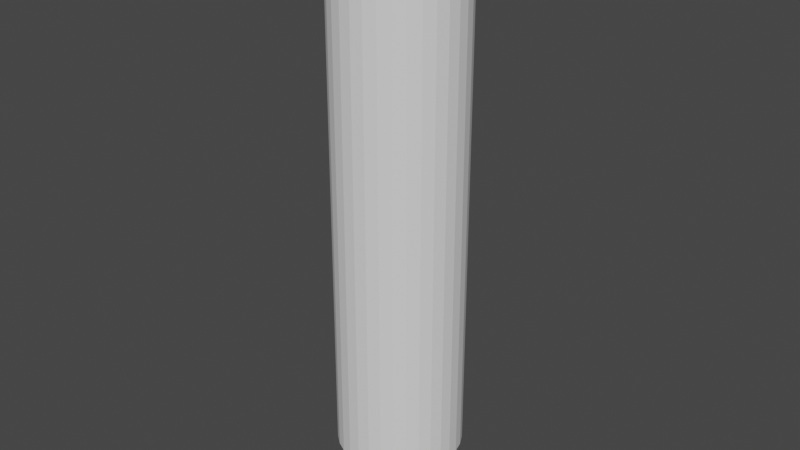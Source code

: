 # Source: candle.blend  (saved by Blender 3.1.7; exported with 4.5.12 LTS)
import bpy
from mathutils import Matrix  # noqa: F401  (used for matrix-valued properties, if any)

bpy.ops.wm.read_factory_settings(use_empty=True)
scene = bpy.context.scene
scene.name = 'Scene'

# ---- collections
col_collection = bpy.data.collections.new('Collection'); scene.collection.children.link(col_collection)

# ---- world
world_world = bpy.data.worlds.new('World'); scene.world = world_world
world_world.use_nodes = True; world_world.node_tree.nodes.clear()
_N = world_world.node_tree.nodes; _L = world_world.node_tree.links
n0 = _N.new('ShaderNodeOutputWorld'); n0.name = 'World Output'; n0.location = (300, 300)
n1 = _N.new('ShaderNodeBackground'); n1.name = 'Background'; n1.location = (10, 300)
n1.inputs[0].default_value = (0.05088, 0.05088, 0.05088, 1.0)
_L.new(n1.outputs[0], n0.inputs[0])
n0.is_active_output = True
world_world.color = (0.05088, 0.05088, 0.05088)
world_world.use_sun_shadow = False
world_world.sun_shadow_jitter_overblur = 0.0

# ---- meshes
me_cylinder = bpy.data.meshes.new('Cylinder')
me_cylinder.from_pydata([(0.0, 0.02, -0.075), (-2.058e-09, 0.001977, 0.06676), (0.003902, 0.01962, -0.075), (0.0003857, 0.001939, 0.06676), (0.007654, 0.01848, -0.075), (0.0007566, 0.001827, 0.06676), (0.01111, 0.01663, -0.075), (0.001098, 0.001644, 0.06676), (0.01414, 0.01414, -0.075), (0.001398, 0.001398, 0.06676), (0.01663, 0.01111, -0.075), (0.001644, 0.001098, 0.06676), (0.01848, 0.007654, -0.075), (0.001827, 0.0007566, 0.06676), (0.01962, 0.003902, -0.075), (0.001939, 0.0003857, 0.06676), (0.02, -8.742e-10, -0.075), (0.001977, 2.977e-10, 0.06676), (0.01962, -0.003902, -0.075), (0.001939, -0.0003857, 0.06676), (0.01848, -0.007654, -0.075), (0.001827, -0.0007566, 0.06676), (0.01663, -0.01111, -0.075), (0.001644, -0.001098, 0.06676), (0.01414, -0.01414, -0.075), (0.001398, -0.001398, 0.06676), (0.01111, -0.01663, -0.075), (0.001098, -0.001644, 0.06676), (0.007654, -0.01848, -0.075), (0.0007566, -0.001827, 0.06676), (0.003902, -0.01962, -0.075), (0.0003857, -0.001939, 0.06676), (-1.748e-09, -0.02, -0.075), (1.226e-09, -0.001977, 0.06676), (-0.003902, -0.01962, -0.075), (-0.0003857, -0.001939, 0.06676), (-0.007654, -0.01848, -0.075), (-0.0007566, -0.001827, 0.06676), (-0.01111, -0.01663, -0.075), (-0.001098, -0.001644, 0.06676), (-0.01414, -0.01414, -0.075), (-0.001398, -0.001398, 0.06676), (-0.01663, -0.01111, -0.075), (-0.001644, -0.001098, 0.06676), (-0.01848, -0.007654, -0.075), (-0.001827, -0.0007566, 0.06676), (-0.01962, -0.003902, -0.075), (-0.001939, -0.0003857, 0.06676), (-0.02, 2.385e-10, -0.075), (-0.001977, 2.166e-10, 0.06676), (-0.01962, 0.003902, -0.075), (-0.001939, 0.0003857, 0.06676), (-0.01848, 0.007654, -0.075), (-0.001827, 0.0007566, 0.06676), (-0.01663, 0.01111, -0.075), (-0.001644, 0.001098, 0.06676), (-0.01414, 0.01414, -0.075), (-0.001398, 0.001398, 0.06676), (-0.01111, 0.01663, -0.075), (-0.001098, 0.001644, 0.06676), (-0.007654, 0.01848, -0.075), (-0.0007566, 0.001827, 0.06676), (-0.003902, 0.01962, -0.075), (-0.0003857, 0.001939, 0.06676), (0.003902, 0.01962, 0.07524), (0.0, 0.02, 0.07524), (0.007654, 0.01848, 0.07456), (0.01111, 0.01663, 0.075), (0.01414, 0.01414, 0.07497), (0.01663, 0.01111, 0.07497), (0.01848, 0.007654, 0.075), (0.01962, 0.003902, 0.07405), (0.02, -8.742e-10, 0.07405), (0.01962, -0.003902, 0.07402), (0.01848, -0.007654, 0.07341), (0.01663, -0.01111, 0.07296), (0.01414, -0.01414, 0.07353), (0.01111, -0.01663, 0.0743), (0.007654, -0.01848, 0.07509), (0.003902, -0.01962, 0.07509), (-1.748e-09, -0.02, 0.07509), (-0.003902, -0.01962, 0.075), (-0.007654, -0.01848, 0.07448), (-0.01111, -0.01663, 0.07431), (-0.01414, -0.01414, 0.07346), (-0.01663, -0.01111, 0.07346), (-0.01848, -0.007654, 0.07346), (-0.01962, -0.003902, 0.07425), (-0.02, 2.385e-10, 0.075), (-0.01962, 0.003902, 0.075), (-0.01848, 0.007654, 0.07355), (-0.01663, 0.01111, 0.07264), (-0.01414, 0.01414, 0.07266), (-0.01111, 0.01663, 0.07345), (-0.007654, 0.01848, 0.07345), (-0.003902, 0.01962, 0.07456), (0.003315, 0.01666, 0.07244), (-6.309e-10, 0.01699, 0.07244), (0.006502, 0.0157, 0.07244), (0.009439, 0.01413, 0.07244), (0.01201, 0.01201, 0.07244), (0.01413, 0.009439, 0.07244), (0.0157, 0.006502, 0.07244), (0.01666, 0.003315, 0.07244), (0.01699, -7.841e-10, 0.07244), (0.01666, -0.003315, 0.07244), (0.0157, -0.006502, 0.07244), (0.01413, -0.009439, 0.07244), (0.01201, -0.01201, 0.07244), (0.009439, -0.01413, 0.07244), (0.006502, -0.0157, 0.07244), (0.003315, -0.01666, 0.07244), (-1.557e-09, -0.01699, 0.07244), (-0.003315, -0.01666, 0.07244), (-0.006502, -0.0157, 0.07244), (-0.009439, -0.01413, 0.07244), (-0.01201, -0.01201, 0.07244), (-0.01413, -0.009439, 0.07244), (-0.0157, -0.006502, 0.07244), (-0.01666, -0.003315, 0.07244), (-0.01699, 2.385e-10, 0.07244), (-0.01666, 0.003315, 0.07244), (-0.0157, 0.006502, 0.07244), (-0.01413, 0.009439, 0.07244), (-0.01201, 0.01201, 0.07244), (-0.009439, 0.01413, 0.07244), (-0.006502, 0.0157, 0.07244), (-0.003315, 0.01666, 0.07244), (0.002815, 0.01415, 0.0708), (-1.255e-09, 0.01443, 0.0708), (0.005521, 0.01333, 0.0708), (0.008015, 0.012, 0.0708), (0.0102, 0.0102, 0.0708), (0.012, 0.008015, 0.0708), (0.01333, 0.005521, 0.0708), (0.01415, 0.002815, 0.0708), (0.01443, -7.361e-10, 0.0708), (0.01415, -0.002815, 0.0708), (0.01333, -0.005521, 0.0708), (0.012, -0.008015, 0.0708), (0.0102, -0.0102, 0.0708), (0.008015, -0.012, 0.0708), (0.005521, -0.01333, 0.0708), (0.002815, -0.01415, 0.0708), (-1.365e-09, -0.01443, 0.0708), (-0.002815, -0.01415, 0.0708), (-0.005521, -0.01333, 0.0708), (-0.008015, -0.012, 0.0708), (-0.0102, -0.0102, 0.0708), (-0.012, -0.008015, 0.0708), (-0.01333, -0.005521, 0.0708), (-0.01415, -0.002815, 0.0708), (-0.01443, 2.385e-10, 0.0708), (-0.01415, 0.002815, 0.0708), (-0.01333, 0.005521, 0.0708), (-0.012, 0.008015, 0.0708), (-0.0102, 0.0102, 0.0708), (-0.008015, 0.012, 0.0708), (-0.005521, 0.01333, 0.0708), (-0.002815, 0.01415, 0.0708), (0.00231, 0.01161, 0.06965), (-1.516e-09, 0.01184, 0.06965), (0.004532, 0.01094, 0.06965), (0.006579, 0.009847, 0.06965), (0.008374, 0.008374, 0.06965), (0.009847, 0.006579, 0.06965), (0.01094, 0.004532, 0.06965), (0.01161, 0.00231, 0.06965), (0.01184, -6.974e-10, 0.06965), (0.01161, -0.00231, 0.06965), (0.01094, -0.004532, 0.06965), (0.009847, -0.006579, 0.06965), (0.008374, -0.008374, 0.06965), (0.006579, -0.009847, 0.06965), (0.004532, -0.01094, 0.06965), (0.00231, -0.01161, 0.06965), (-1.152e-09, -0.01184, 0.06965), (-0.00231, -0.01161, 0.06965), (-0.004532, -0.01094, 0.06965), (-0.006579, -0.009847, 0.06965), (-0.008374, -0.008374, 0.06965), (-0.009847, -0.006579, 0.06965), (-0.01094, -0.004532, 0.06965), (-0.01161, -0.00231, 0.06965), (-0.01184, 2.385e-10, 0.06965), (-0.01161, 0.00231, 0.06965), (-0.01094, 0.004532, 0.06965), (-0.009847, 0.006579, 0.06965), (-0.008374, 0.008374, 0.06965), (-0.006579, 0.009847, 0.06965), (-0.004532, 0.01094, 0.06965), (-0.00231, 0.01161, 0.06965), (0.001696, 0.008524, 0.06868), (-1.823e-09, 0.008691, 0.06868), (0.003326, 0.008029, 0.06868), (0.004828, 0.007226, 0.06868), (0.006145, 0.006145, 0.06868), (0.007226, 0.004828, 0.06868), (0.008029, 0.003326, 0.06868), (0.008524, 0.001696, 0.06868), (0.008691, -6.856e-10, 0.06868), (0.008524, -0.001696, 0.06868), (0.008029, -0.003326, 0.06868), (0.007226, -0.004828, 0.06868), (0.006145, -0.006145, 0.06868), (0.004828, -0.007226, 0.06868), (0.003326, -0.008029, 0.06868), (0.001696, -0.008524, 0.06868), (-2.202e-10, -0.008691, 0.06868), (-0.001696, -0.008524, 0.06868), (-0.003326, -0.008029, 0.06868), (-0.004828, -0.007226, 0.06868), (-0.006145, -0.006145, 0.06868), (-0.007226, -0.004828, 0.06868), (-0.008029, -0.003326, 0.06868), (-0.008524, -0.001696, 0.06868), (-0.008691, 2.385e-10, 0.06868), (-0.008524, 0.001696, 0.06868), (-0.008029, 0.003326, 0.06868), (-0.007226, 0.004828, 0.06868), (-0.006145, 0.006145, 0.06868), (-0.004828, 0.007226, 0.06868), (-0.003326, 0.008029, 0.06868), (-0.001696, 0.008524, 0.06868), (0.001104, 0.005549, 0.06795), (-2.22e-09, 0.005658, 0.06795), (0.002165, 0.005227, 0.06795), (0.003143, 0.004704, 0.06795), (0.004001, 0.004001, 0.06795), (0.004704, 0.003143, 0.06795), (0.005227, 0.002165, 0.06795), (0.005549, 0.001104, 0.06795), (0.005658, -7.537e-10, 0.06795), (0.005549, -0.001104, 0.06795), (0.005227, -0.002165, 0.06795), (0.004704, -0.003143, 0.06795), (0.004001, -0.004001, 0.06795), (0.003143, -0.004704, 0.06795), (0.002165, -0.005227, 0.06795), (0.001104, -0.005549, 0.06795), (7.902e-10, -0.005658, 0.06795), (-0.001104, -0.005549, 0.06795), (-0.002165, -0.005227, 0.06795), (-0.003143, -0.004704, 0.06795), (-0.004001, -0.004001, 0.06795), (-0.004704, -0.003143, 0.06795), (-0.005227, -0.002165, 0.06795), (-0.005549, -0.001104, 0.06795), (-0.005658, 2.612e-10, 0.06795), (-0.005549, 0.001104, 0.06795), (-0.005227, 0.002165, 0.06795), (-0.004704, 0.003143, 0.06795), (-0.004001, 0.004001, 0.06795), (-0.003143, 0.004704, 0.06795), (-0.002165, 0.005227, 0.06795), (-0.001104, 0.005549, 0.06795), (0.0003857, 0.00203, 0.06835), (-2.572e-09, 0.002068, 0.06835), (0.0007566, 0.001917, 0.06835), (0.001098, 0.001735, 0.06835), (0.001398, 0.001489, 0.06835), (0.001644, 0.001189, 0.06835), (0.001827, 0.0008473, 0.06835), (0.001939, 0.0004764, 0.06835), (0.001977, 9.066e-05, 0.06835), (0.001939, -0.000295, 0.06835), (0.001827, -0.0006659, 0.06835), (0.001644, -0.001008, 0.06835), (0.001398, -0.001307, 0.06835), (0.001098, -0.001553, 0.06835), (0.0007566, -0.001736, 0.06835), (0.0003857, -0.001848, 0.06835), (7.122e-10, -0.001886, 0.06835), (-0.0003857, -0.001848, 0.06835), (-0.0007566, -0.001736, 0.06835), (-0.001098, -0.001553, 0.06835), (-0.001398, -0.001307, 0.06835), (-0.001644, -0.001008, 0.06835), (-0.001827, -0.0006659, 0.06835), (-0.001939, -0.000295, 0.06835), (-0.001977, 9.066e-05, 0.06835), (-0.001939, 0.0004764, 0.06835), (-0.001827, 0.0008473, 0.06835), (-0.001644, 0.001189, 0.06835), (-0.001398, 0.001489, 0.06835), (-0.001098, 0.001735, 0.06835), (-0.0007566, 0.001917, 0.06835), (-0.0003857, 0.00203, 0.06835), (0.0003857, 0.001866, 0.07042), (-3.815e-09, 0.001904, 0.07042), (0.0007566, 0.001753, 0.07042), (0.001098, 0.001571, 0.07042), (0.001398, 0.001325, 0.07042), (0.001644, 0.001025, 0.07042), (0.001827, 0.0006834, 0.07042), (0.001939, 0.0003126, 0.07042), (0.001977, -7.315e-05, 0.07042), (0.001939, -0.0004589, 0.07042), (0.001827, -0.0008297, 0.07042), (0.001644, -0.001172, 0.07042), (0.001398, -0.001471, 0.07042), (0.001098, -0.001717, 0.07042), (0.0007566, -0.0019, 0.07042), (0.0003857, -0.002012, 0.07042), (-5.306e-10, -0.00205, 0.07042), (-0.0003857, -0.002012, 0.07042), (-0.0007566, -0.0019, 0.07042), (-0.001098, -0.001717, 0.07042), (-0.001398, -0.001471, 0.07042), (-0.001644, -0.001172, 0.07042), (-0.001827, -0.0008297, 0.07042), (-0.001939, -0.0004589, 0.07042), (-0.001977, -7.315e-05, 0.07042), (-0.001939, 0.0003126, 0.07042), (-0.001827, 0.0006834, 0.07042), (-0.001644, 0.001025, 0.07042), (-0.001398, 0.001325, 0.07042), (-0.001098, 0.001571, 0.07042), (-0.0007566, 0.001753, 0.07042), (-0.0003857, 0.001866, 0.07042), (0.0003857, 0.001997, 0.07252), (-5.393e-09, 0.002035, 0.07252), (0.0007566, 0.001884, 0.07252), (0.001098, 0.001702, 0.07252), (0.001398, 0.001456, 0.07252), (0.001644, 0.001156, 0.07252), (0.001827, 0.0008143, 0.07252), (0.001939, 0.0004434, 0.07252), (0.001977, 5.772e-05, 0.07252), (0.001939, -0.000328, 0.07252), (0.001827, -0.0006989, 0.07252), (0.001644, -0.001041, 0.07252), (0.001398, -0.00134, 0.07252), (0.001098, -0.001586, 0.07252), (0.0007566, -0.001769, 0.07252), (0.0003857, -0.001881, 0.07252), (-2.108e-09, -0.001919, 0.07252), (-0.0003857, -0.001881, 0.07252), (-0.0007566, -0.001769, 0.07252), (-0.001098, -0.001586, 0.07252), (-0.001398, -0.00134, 0.07252), (-0.001644, -0.001041, 0.07252), (-0.001827, -0.0006989, 0.07252), (-0.001939, -0.000328, 0.07252), (-0.001977, 5.772e-05, 0.07252), (-0.001939, 0.0004434, 0.07252), (-0.001827, 0.0008143, 0.07252), (-0.001644, 0.001156, 0.07252), (-0.001398, 0.001456, 0.07252), (-0.001098, 0.001702, 0.07252), (-0.0007566, 0.001884, 0.07252), (-0.0003857, 0.001997, 0.07252), (0.0005869, 0.001771, 0.07481), (0.0002012, 0.001809, 0.07481), (0.0009577, 0.001658, 0.07481), (0.0013, 0.001476, 0.07481), (0.001599, 0.00123, 0.07481), (0.001845, 0.0009301, 0.07481), (0.002028, 0.0005883, 0.07481), (0.00214, 0.0002174, 0.07481), (0.002178, -0.0001683, 0.07481), (0.00214, -0.000554, 0.07481), (0.002028, -0.0009249, 0.07481), (0.001845, -0.001267, 0.07481), (0.001599, -0.001566, 0.07481), (0.0013, -0.001812, 0.07481), (0.0009577, -0.001995, 0.07481), (0.0005869, -0.002107, 0.07481), (0.0002012, -0.002145, 0.07481), (-0.0001846, -0.002107, 0.07481), (-0.0005554, -0.001995, 0.07481), (-0.0008973, -0.001812, 0.07481), (-0.001197, -0.001566, 0.07481), (-0.001443, -0.001267, 0.07481), (-0.001625, -0.0009249, 0.07481), (-0.001738, -0.000554, 0.07481), (-0.001776, -0.0001683, 0.07481), (-0.001738, 0.0002174, 0.07481), (-0.001625, 0.0005883, 0.07481), (-0.001443, 0.0009301, 0.07481), (-0.001197, 0.00123, 0.07481), (-0.0008972, 0.001476, 0.07481), (-0.0005554, 0.001658, 0.07481), (-0.0001846, 0.001771, 0.07481), (0.0, 0.02, -0.04519), (0.0, 0.02, -0.01514), (0.0, 0.02, 0.01491), (0.0, 0.02, 0.04496), (0.003902, 0.01962, 0.04496), (0.003902, 0.01962, 0.01491), (0.003902, 0.01962, -0.01514), (0.003902, 0.01962, -0.04519), (0.007654, 0.01848, 0.04455), (0.007654, 0.01848, 0.01463), (0.007654, 0.01848, -0.01528), (0.007654, 0.01848, -0.04519), (0.01111, 0.01663, 0.04481), (0.01111, 0.01663, 0.01481), (0.01111, 0.01663, -0.01519), (0.01111, 0.01663, -0.04519), (0.01414, 0.01414, 0.04479), (0.01414, 0.01414, 0.0148), (0.01414, 0.01414, -0.0152), (0.01414, 0.01414, -0.04519), (0.01663, 0.01111, 0.04479), (0.01663, 0.01111, 0.0148), (0.01663, 0.01111, -0.0152), (0.01663, 0.01111, -0.04519), (0.01848, 0.007654, 0.04481), (0.01848, 0.007654, 0.01481), (0.01848, 0.007654, -0.01519), (0.01848, 0.007654, -0.04519), (0.01962, 0.003902, 0.04424), (0.01962, 0.003902, 0.01443), (0.01962, 0.003902, -0.01538), (0.01962, 0.003902, -0.04519), (0.02, -8.742e-10, 0.04424), (0.02, -8.742e-10, 0.01443), (0.02, -8.742e-10, -0.01538), (0.02, -8.742e-10, -0.04519), (0.01962, -0.003902, 0.04422), (0.01962, -0.003902, 0.01442), (0.01962, -0.003902, -0.01539), (0.01962, -0.003902, -0.04519), (0.01848, -0.007654, 0.04385), (0.01848, -0.007654, 0.01417), (0.01848, -0.007654, -0.01551), (0.01848, -0.007654, -0.04519), (0.01663, -0.01111, 0.04359), (0.01663, -0.01111, 0.014), (0.01663, -0.01111, -0.0156), (0.01663, -0.01111, -0.04519), (0.01414, -0.01414, 0.04393), (0.01414, -0.01414, 0.01422), (0.01414, -0.01414, -0.01548), (0.01414, -0.01414, -0.04519), (0.01111, -0.01663, 0.04439), (0.01111, -0.01663, 0.01453), (0.01111, -0.01663, -0.01533), (0.01111, -0.01663, -0.04519), (0.007654, -0.01848, 0.04487), (0.007654, -0.01848, 0.01485), (0.007654, -0.01848, -0.01517), (0.007654, -0.01848, -0.04519), (0.003902, -0.01962, 0.04487), (0.003902, -0.01962, 0.01485), (0.003902, -0.01962, -0.01517), (0.003902, -0.01962, -0.04519), (-1.748e-09, -0.02, 0.04487), (-1.748e-09, -0.02, 0.01485), (-1.748e-09, -0.02, -0.01517), (-1.748e-09, -0.02, -0.04519), (-0.003902, -0.01962, 0.04481), (-0.003902, -0.01962, 0.01481), (-0.003902, -0.01962, -0.01519), (-0.003902, -0.01962, -0.04519), (-0.007654, -0.01848, 0.0445), (-0.007654, -0.01848, 0.0146), (-0.007654, -0.01848, -0.01529), (-0.007654, -0.01848, -0.04519), (-0.01111, -0.01663, 0.0444), (-0.01111, -0.01663, 0.01454), (-0.01111, -0.01663, -0.01533), (-0.01111, -0.01663, -0.04519), (-0.01414, -0.01414, 0.04389), (-0.01414, -0.01414, 0.01419), (-0.01414, -0.01414, -0.0155), (-0.01414, -0.01414, -0.04519), (-0.01663, -0.01111, 0.04389), (-0.01663, -0.01111, 0.01419), (-0.01663, -0.01111, -0.0155), (-0.01663, -0.01111, -0.04519), (-0.01848, -0.007654, 0.04389), (-0.01848, -0.007654, 0.01419), (-0.01848, -0.007654, -0.0155), (-0.01848, -0.007654, -0.04519), (-0.01962, -0.003902, 0.04436), (-0.01962, -0.003902, 0.01451), (-0.01962, -0.003902, -0.01534), (-0.01962, -0.003902, -0.04519), (-0.02, 2.385e-10, 0.04481), (-0.02, 2.385e-10, 0.01481), (-0.02, 2.385e-10, -0.01519), (-0.02, 2.385e-10, -0.04519), (-0.01962, 0.003902, 0.04481), (-0.01962, 0.003902, 0.01481), (-0.01962, 0.003902, -0.01519), (-0.01962, 0.003902, -0.04519), (-0.01848, 0.007654, 0.04394), (-0.01848, 0.007654, 0.01423), (-0.01848, 0.007654, -0.01548), (-0.01848, 0.007654, -0.04519), (-0.01663, 0.01111, 0.0434), (-0.01663, 0.01111, 0.01387), (-0.01663, 0.01111, -0.01566), (-0.01663, 0.01111, -0.04519), (-0.01414, 0.01414, 0.04341), (-0.01414, 0.01414, 0.01388), (-0.01414, 0.01414, -0.01566), (-0.01414, 0.01414, -0.04519), (-0.01111, 0.01663, 0.04388), (-0.01111, 0.01663, 0.01419), (-0.01111, 0.01663, -0.0155), (-0.01111, 0.01663, -0.04519), (-0.007654, 0.01848, 0.04388), (-0.007654, 0.01848, 0.01419), (-0.007654, 0.01848, -0.0155), (-0.007654, 0.01848, -0.04519), (-0.003902, 0.01962, 0.04455), (-0.003902, 0.01962, 0.01463), (-0.003902, 0.01962, -0.01528), (-0.003902, 0.01962, -0.04519)], [], [(387, 65, 64, 388), (388, 64, 66, 392), (392, 66, 67, 396), (396, 67, 68, 400), (400, 68, 69, 404), (404, 69, 70, 408), (408, 70, 71, 412), (412, 71, 72, 416), (416, 72, 73, 420), (420, 73, 74, 424), (424, 74, 75, 428), (428, 75, 76, 432), (432, 76, 77, 436), (436, 77, 78, 440), (440, 78, 79, 444), (444, 79, 80, 448), (448, 80, 81, 452), (452, 81, 82, 456), (456, 82, 83, 460), (460, 83, 84, 464), (464, 84, 85, 468), (468, 85, 86, 472), (472, 86, 87, 476), (476, 87, 88, 480), (480, 88, 89, 484), (484, 89, 90, 488), (488, 90, 91, 492), (492, 91, 92, 496), (496, 92, 93, 500), (500, 93, 94, 504), (5, 3, 256, 258), (504, 94, 95, 508), (508, 95, 65, 387), (0, 2, 4, 6, 8, 10, 12, 14, 16, 18, 20, 22, 24, 26, 28, 30, 32, 34, 36, 38, 40, 42, 44, 46, 48, 50, 52, 54, 56, 58, 60, 62), (97, 96, 64, 65), (96, 98, 66, 64), (98, 99, 67, 66), (99, 100, 68, 67), (100, 101, 69, 68), (101, 102, 70, 69), (102, 103, 71, 70), (103, 104, 72, 71), (104, 105, 73, 72), (105, 106, 74, 73), (106, 107, 75, 74), (107, 108, 76, 75), (108, 109, 77, 76), (109, 110, 78, 77), (110, 111, 79, 78), (111, 112, 80, 79), (112, 113, 81, 80), (113, 114, 82, 81), (114, 115, 83, 82), (115, 116, 84, 83), (116, 117, 85, 84), (117, 118, 86, 85), (118, 119, 87, 86), (119, 120, 88, 87), (120, 121, 89, 88), (121, 122, 90, 89), (122, 123, 91, 90), (123, 124, 92, 91), (124, 125, 93, 92), (125, 126, 94, 93), (126, 127, 95, 94), (127, 97, 65, 95), (129, 128, 96, 97), (128, 130, 98, 96), (130, 131, 99, 98), (131, 132, 100, 99), (132, 133, 101, 100), (133, 134, 102, 101), (134, 135, 103, 102), (135, 136, 104, 103), (136, 137, 105, 104), (137, 138, 106, 105), (138, 139, 107, 106), (139, 140, 108, 107), (140, 141, 109, 108), (141, 142, 110, 109), (142, 143, 111, 110), (143, 144, 112, 111), (144, 145, 113, 112), (145, 146, 114, 113), (146, 147, 115, 114), (147, 148, 116, 115), (148, 149, 117, 116), (149, 150, 118, 117), (150, 151, 119, 118), (151, 152, 120, 119), (152, 153, 121, 120), (153, 154, 122, 121), (154, 155, 123, 122), (155, 156, 124, 123), (156, 157, 125, 124), (157, 158, 126, 125), (158, 159, 127, 126), (159, 129, 97, 127), (161, 160, 128, 129), (160, 162, 130, 128), (162, 163, 131, 130), (163, 164, 132, 131), (164, 165, 133, 132), (165, 166, 134, 133), (166, 167, 135, 134), (167, 168, 136, 135), (168, 169, 137, 136), (169, 170, 138, 137), (170, 171, 139, 138), (171, 172, 140, 139), (172, 173, 141, 140), (173, 174, 142, 141), (174, 175, 143, 142), (175, 176, 144, 143), (176, 177, 145, 144), (177, 178, 146, 145), (178, 179, 147, 146), (179, 180, 148, 147), (180, 181, 149, 148), (181, 182, 150, 149), (182, 183, 151, 150), (183, 184, 152, 151), (184, 185, 153, 152), (185, 186, 154, 153), (186, 187, 155, 154), (187, 188, 156, 155), (188, 189, 157, 156), (189, 190, 158, 157), (190, 191, 159, 158), (191, 161, 129, 159), (193, 192, 160, 161), (192, 194, 162, 160), (194, 195, 163, 162), (195, 196, 164, 163), (196, 197, 165, 164), (197, 198, 166, 165), (198, 199, 167, 166), (199, 200, 168, 167), (200, 201, 169, 168), (201, 202, 170, 169), (202, 203, 171, 170), (203, 204, 172, 171), (204, 205, 173, 172), (205, 206, 174, 173), (206, 207, 175, 174), (207, 208, 176, 175), (208, 209, 177, 176), (209, 210, 178, 177), (210, 211, 179, 178), (211, 212, 180, 179), (212, 213, 181, 180), (213, 214, 182, 181), (214, 215, 183, 182), (215, 216, 184, 183), (216, 217, 185, 184), (217, 218, 186, 185), (218, 219, 187, 186), (219, 220, 188, 187), (220, 221, 189, 188), (221, 222, 190, 189), (222, 223, 191, 190), (223, 193, 161, 191), (225, 224, 192, 193), (224, 226, 194, 192), (226, 227, 195, 194), (227, 228, 196, 195), (228, 229, 197, 196), (229, 230, 198, 197), (230, 231, 199, 198), (231, 232, 200, 199), (232, 233, 201, 200), (233, 234, 202, 201), (234, 235, 203, 202), (235, 236, 204, 203), (236, 237, 205, 204), (237, 238, 206, 205), (238, 239, 207, 206), (239, 240, 208, 207), (240, 241, 209, 208), (241, 242, 210, 209), (242, 243, 211, 210), (243, 244, 212, 211), (244, 245, 213, 212), (245, 246, 214, 213), (246, 247, 215, 214), (247, 248, 216, 215), (248, 249, 217, 216), (249, 250, 218, 217), (250, 251, 219, 218), (251, 252, 220, 219), (252, 253, 221, 220), (253, 254, 222, 221), (254, 255, 223, 222), (255, 225, 193, 223), (1, 3, 224, 225), (3, 5, 226, 224), (5, 7, 227, 226), (7, 9, 228, 227), (9, 11, 229, 228), (11, 13, 230, 229), (13, 15, 231, 230), (15, 17, 232, 231), (17, 19, 233, 232), (19, 21, 234, 233), (21, 23, 235, 234), (23, 25, 236, 235), (25, 27, 237, 236), (27, 29, 238, 237), (29, 31, 239, 238), (31, 33, 240, 239), (33, 35, 241, 240), (35, 37, 242, 241), (37, 39, 243, 242), (39, 41, 244, 243), (41, 43, 245, 244), (43, 45, 246, 245), (45, 47, 247, 246), (47, 49, 248, 247), (49, 51, 249, 248), (51, 53, 250, 249), (53, 55, 251, 250), (55, 57, 252, 251), (57, 59, 253, 252), (59, 61, 254, 253), (61, 63, 255, 254), (63, 1, 225, 255), (261, 260, 292, 293), (59, 57, 284, 285), (33, 31, 271, 272), (7, 5, 258, 259), (61, 59, 285, 286), (35, 33, 272, 273), (9, 7, 259, 260), (63, 61, 286, 287), (37, 35, 273, 274), (11, 9, 260, 261), (1, 63, 287, 257), (39, 37, 274, 275), (13, 11, 261, 262), (41, 39, 275, 276), (15, 13, 262, 263), (43, 41, 276, 277), (17, 15, 263, 264), (45, 43, 277, 278), (19, 17, 264, 265), (47, 45, 278, 279), (21, 19, 265, 266), (49, 47, 279, 280), (23, 21, 266, 267), (51, 49, 280, 281), (25, 23, 267, 268), (53, 51, 281, 282), (27, 25, 268, 269), (55, 53, 282, 283), (29, 27, 269, 270), (3, 1, 257, 256), (57, 55, 283, 284), (31, 29, 270, 271), (296, 295, 327, 328), (257, 287, 319, 289), (275, 274, 306, 307), (262, 261, 293, 294), (276, 275, 307, 308), (263, 262, 294, 295), (277, 276, 308, 309), (264, 263, 295, 296), (278, 277, 309, 310), (265, 264, 296, 297), (279, 278, 310, 311), (266, 265, 297, 298), (280, 279, 311, 312), (267, 266, 298, 299), (281, 280, 312, 313), (268, 267, 299, 300), (282, 281, 313, 314), (269, 268, 300, 301), (283, 282, 314, 315), (270, 269, 301, 302), (256, 257, 289, 288), (284, 283, 315, 316), (271, 270, 302, 303), (258, 256, 288, 290), (285, 284, 316, 317), (272, 271, 303, 304), (259, 258, 290, 291), (286, 285, 317, 318), (273, 272, 304, 305), (260, 259, 291, 292), (287, 286, 318, 319), (274, 273, 305, 306), (331, 330, 362, 363), (310, 309, 341, 342), (297, 296, 328, 329), (311, 310, 342, 343), (298, 297, 329, 330), (312, 311, 343, 344), (299, 298, 330, 331), (313, 312, 344, 345), (300, 299, 331, 332), (314, 313, 345, 346), (301, 300, 332, 333), (315, 314, 346, 347), (302, 301, 333, 334), (288, 289, 321, 320), (316, 315, 347, 348), (303, 302, 334, 335), (290, 288, 320, 322), (317, 316, 348, 349), (304, 303, 335, 336), (291, 290, 322, 323), (318, 317, 349, 350), (305, 304, 336, 337), (292, 291, 323, 324), (319, 318, 350, 351), (306, 305, 337, 338), (293, 292, 324, 325), (289, 319, 351, 321), (307, 306, 338, 339), (294, 293, 325, 326), (308, 307, 339, 340), (295, 294, 326, 327), (309, 308, 340, 341), (352, 353, 383, 382, 381, 380, 379, 378, 377, 376, 375, 374, 373, 372, 371, 370, 369, 368, 367, 366, 365, 364, 363, 362, 361, 360, 359, 358, 357, 356, 355, 354), (345, 344, 376, 377), (332, 331, 363, 364), (346, 345, 377, 378), (333, 332, 364, 365), (347, 346, 378, 379), (334, 333, 365, 366), (320, 321, 353, 352), (348, 347, 379, 380), (335, 334, 366, 367), (322, 320, 352, 354), (349, 348, 380, 381), (336, 335, 367, 368), (323, 322, 354, 355), (350, 349, 381, 382), (337, 336, 368, 369), (324, 323, 355, 356), (351, 350, 382, 383), (338, 337, 369, 370), (325, 324, 356, 357), (321, 351, 383, 353), (339, 338, 370, 371), (326, 325, 357, 358), (340, 339, 371, 372), (327, 326, 358, 359), (341, 340, 372, 373), (328, 327, 359, 360), (342, 341, 373, 374), (329, 328, 360, 361), (343, 342, 374, 375), (330, 329, 361, 362), (344, 343, 375, 376), (62, 511, 384, 0), (511, 510, 385, 384), (510, 509, 386, 385), (509, 508, 387, 386), (60, 507, 511, 62), (507, 506, 510, 511), (506, 505, 509, 510), (505, 504, 508, 509), (58, 503, 507, 60), (503, 502, 506, 507), (502, 501, 505, 506), (501, 500, 504, 505), (56, 499, 503, 58), (499, 498, 502, 503), (498, 497, 501, 502), (497, 496, 500, 501), (54, 495, 499, 56), (495, 494, 498, 499), (494, 493, 497, 498), (493, 492, 496, 497), (52, 491, 495, 54), (491, 490, 494, 495), (490, 489, 493, 494), (489, 488, 492, 493), (50, 487, 491, 52), (487, 486, 490, 491), (486, 485, 489, 490), (485, 484, 488, 489), (48, 483, 487, 50), (483, 482, 486, 487), (482, 481, 485, 486), (481, 480, 484, 485), (46, 479, 483, 48), (479, 478, 482, 483), (478, 477, 481, 482), (477, 476, 480, 481), (44, 475, 479, 46), (475, 474, 478, 479), (474, 473, 477, 478), (473, 472, 476, 477), (42, 471, 475, 44), (471, 470, 474, 475), (470, 469, 473, 474), (469, 468, 472, 473), (40, 467, 471, 42), (467, 466, 470, 471), (466, 465, 469, 470), (465, 464, 468, 469), (38, 463, 467, 40), (463, 462, 466, 467), (462, 461, 465, 466), (461, 460, 464, 465), (36, 459, 463, 38), (459, 458, 462, 463), (458, 457, 461, 462), (457, 456, 460, 461), (34, 455, 459, 36), (455, 454, 458, 459), (454, 453, 457, 458), (453, 452, 456, 457), (32, 451, 455, 34), (451, 450, 454, 455), (450, 449, 453, 454), (449, 448, 452, 453), (30, 447, 451, 32), (447, 446, 450, 451), (446, 445, 449, 450), (445, 444, 448, 449), (28, 443, 447, 30), (443, 442, 446, 447), (442, 441, 445, 446), (441, 440, 444, 445), (26, 439, 443, 28), (439, 438, 442, 443), (438, 437, 441, 442), (437, 436, 440, 441), (24, 435, 439, 26), (435, 434, 438, 439), (434, 433, 437, 438), (433, 432, 436, 437), (22, 431, 435, 24), (431, 430, 434, 435), (430, 429, 433, 434), (429, 428, 432, 433), (20, 427, 431, 22), (427, 426, 430, 431), (426, 425, 429, 430), (425, 424, 428, 429), (18, 423, 427, 20), (423, 422, 426, 427), (422, 421, 425, 426), (421, 420, 424, 425), (16, 419, 423, 18), (419, 418, 422, 423), (418, 417, 421, 422), (417, 416, 420, 421), (14, 415, 419, 16), (415, 414, 418, 419), (414, 413, 417, 418), (413, 412, 416, 417), (12, 411, 415, 14), (411, 410, 414, 415), (410, 409, 413, 414), (409, 408, 412, 413), (10, 407, 411, 12), (407, 406, 410, 411), (406, 405, 409, 410), (405, 404, 408, 409), (8, 403, 407, 10), (403, 402, 406, 407), (402, 401, 405, 406), (401, 400, 404, 405), (6, 399, 403, 8), (399, 398, 402, 403), (398, 397, 401, 402), (397, 396, 400, 401), (4, 395, 399, 6), (395, 394, 398, 399), (394, 393, 397, 398), (393, 392, 396, 397), (2, 391, 395, 4), (391, 390, 394, 395), (390, 389, 393, 394), (389, 388, 392, 393), (0, 384, 391, 2), (384, 385, 390, 391), (385, 386, 389, 390), (386, 387, 388, 389)])
_uv = me_cylinder.uv_layers.new(name='UVMap')
_uv.uv.foreach_set('vector', [1.0, 0.8992, 1.0, 1.0, 0.9688, 1.0, 0.9688, 0.8992, 0.9688, 0.8992, 0.9688, 1.0, 0.9375, 1.0, 0.9375, 0.8997, 0.9375, 0.8997, 0.9375, 1.0, 0.9062, 1.0, 0.9062, 0.8994, 0.9062, 0.8994, 0.9062, 1.0, 0.875, 1.0, 0.875, 0.8994, 0.875, 0.8994, 0.875, 1.0, 0.8438, 1.0, 0.8438, 0.8994, 0.8438, 0.8994, 0.8438, 1.0, 0.8125, 1.0, 0.8125, 0.8994, 0.8125, 0.8994, 0.8125, 1.0, 0.7812, 1.0, 0.7812, 0.9, 0.7812, 0.9, 0.7812, 1.0, 0.75, 1.0, 0.75, 0.9, 0.75, 0.9, 0.75, 1.0, 0.7188, 1.0, 0.7188, 0.9, 0.7188, 0.9, 0.7188, 1.0, 0.6875, 1.0, 0.6875, 0.9004, 0.6875, 0.9004, 0.6875, 1.0, 0.6562, 1.0, 0.6563, 0.9007, 0.6563, 0.9007, 0.6562, 1.0, 0.625, 1.0, 0.625, 0.9004, 0.625, 0.9004, 0.625, 1.0, 0.5938, 1.0, 0.5938, 0.8998, 0.5938, 0.8998, 0.5938, 1.0, 0.5625, 1.0, 0.5625, 0.8993, 0.5625, 0.8993, 0.5625, 1.0, 0.5312, 1.0, 0.5312, 0.8993, 0.5312, 0.8993, 0.5312, 1.0, 0.5, 1.0, 0.5, 0.8993, 0.5, 0.8993, 0.5, 1.0, 0.4688, 1.0, 0.4688, 0.8994, 0.4688, 0.8994, 0.4688, 1.0, 0.4375, 1.0, 0.4375, 0.8997, 0.4375, 0.8997, 0.4375, 1.0, 0.4062, 1.0, 0.4062, 0.8998, 0.4062, 0.8998, 0.4062, 1.0, 0.375, 1.0, 0.375, 0.9004, 0.375, 0.9004, 0.375, 1.0, 0.3438, 1.0, 0.3438, 0.9004, 0.3438, 0.9004, 0.3438, 1.0, 0.3125, 1.0, 0.3125, 0.9004, 0.3125, 0.9004, 0.3125, 1.0, 0.2812, 1.0, 0.2812, 0.8999, 0.2812, 0.8999, 0.2812, 1.0, 0.25, 1.0, 0.25, 0.8994, 0.25, 0.8994, 0.25, 1.0, 0.2188, 1.0, 0.2188, 0.8994, 0.2188, 0.8994, 0.2188, 1.0, 0.1875, 1.0, 0.1875, 0.9003, 0.1875, 0.9003, 0.1875, 1.0, 0.1562, 1.0, 0.1562, 0.901, 0.1562, 0.901, 0.1562, 1.0, 0.125, 1.0, 0.125, 0.9009, 0.125, 0.9009, 0.125, 1.0, 0.09375, 1.0, 0.09375, 0.9004, 0.09375, 0.9004, 0.09375, 1.0, 0.0625, 1.0, 0.0625, 0.9004, 0.2614, 0.2775, 0.2558, 0.2792, 0.2558, 0.2792, 0.2614, 0.2775, 0.0625, 0.9004, 0.0625, 1.0, 0.03125, 1.0, 0.03125, 0.8997, 0.03125, 0.8997, 0.03125, 1.0, 0.0, 1.0, 0.0, 0.8992, 0.75, 0.49, 0.7968, 0.4854, 0.8418, 0.4717, 0.8833, 0.4496, 0.9197, 0.4197, 0.9496, 0.3833, 0.9717, 0.3418, 0.9854, 0.2968, 0.99, 0.25, 0.9854, 0.2032, 0.9717, 0.1582, 0.9496, 0.1167, 0.9197, 0.08029, 0.8833, 0.05045, 0.8418, 0.02827, 0.7968, 0.01461, 0.75, 0.01, 0.7032, 0.01461, 0.6582, 0.02827, 0.6167, 0.05045, 0.5803, 0.08029, 0.5504, 0.1167, 0.5283, 0.1582, 0.5146, 0.2032, 0.51, 0.25, 0.5146, 0.2968, 0.5283, 0.3418, 0.5504, 0.3833, 0.5803, 0.4197, 0.6167, 0.4496, 0.6582, 0.4717, 0.7032, 0.4854, 0.25, 0.4539, 0.2898, 0.45, 0.2968, 0.4854, 0.25, 0.49, 0.2898, 0.45, 0.328, 0.4384, 0.3418, 0.4717, 0.2968, 0.4854, 0.328, 0.4384, 0.3633, 0.4195, 0.3833, 0.4496, 0.3418, 0.4717, 0.3633, 0.4195, 0.3942, 0.3942, 0.4197, 0.4197, 0.3833, 0.4496, 0.3942, 0.3942, 0.4195, 0.3633, 0.4496, 0.3833, 0.4197, 0.4197, 0.4195, 0.3633, 0.4384, 0.328, 0.4717, 0.3418, 0.4496, 0.3833, 0.4384, 0.328, 0.45, 0.2898, 0.4854, 0.2968, 0.4717, 0.3418, 0.45, 0.2898, 0.4539, 0.25, 0.49, 0.25, 0.4854, 0.2968, 0.4539, 0.25, 0.45, 0.2102, 0.4854, 0.2032, 0.49, 0.25, 0.45, 0.2102, 0.4384, 0.172, 0.4717, 0.1582, 0.4854, 0.2032, 0.4384, 0.172, 0.4195, 0.1367, 0.4496, 0.1167, 0.4717, 0.1582, 0.4195, 0.1367, 0.3942, 0.1058, 0.4197, 0.08029, 0.4496, 0.1167, 0.3942, 0.1058, 0.3633, 0.08048, 0.3833, 0.05045, 0.4197, 0.08029, 0.3633, 0.08048, 0.328, 0.06164, 0.3418, 0.02827, 0.3833, 0.05045, 0.328, 0.06164, 0.2898, 0.05003, 0.2968, 0.01461, 0.3418, 0.02827, 0.2898, 0.05003, 0.25, 0.04612, 0.25, 0.01, 0.2968, 0.01461, 0.25, 0.04612, 0.2102, 0.05003, 0.2032, 0.01461, 0.25, 0.01, 0.2102, 0.05003, 0.172, 0.06164, 0.1582, 0.02827, 0.2032, 0.01461, 0.172, 0.06164, 0.1367, 0.08048, 0.1167, 0.05045, 0.1582, 0.02827, 0.1367, 0.08048, 0.1058, 0.1058, 0.08029, 0.08029, 0.1167, 0.05045, 0.1058, 0.1058, 0.08048, 0.1367, 0.05045, 0.1167, 0.08029, 0.08029, 0.08048, 0.1367, 0.06164, 0.172, 0.02827, 0.1582, 0.05045, 0.1167, 0.06164, 0.172, 0.05003, 0.2102, 0.01461, 0.2032, 0.02827, 0.1582, 0.05003, 0.2102, 0.04612, 0.25, 0.01, 0.25, 0.01461, 0.2032, 0.04612, 0.25, 0.05003, 0.2898, 0.01461, 0.2968, 0.01, 0.25, 0.05003, 0.2898, 0.06164, 0.328, 0.02827, 0.3418, 0.01461, 0.2968, 0.06164, 0.328, 0.08048, 0.3633, 0.05045, 0.3833, 0.02827, 0.3418, 0.08048, 0.3633, 0.1058, 0.3942, 0.08029, 0.4197, 0.05045, 0.3833, 0.1058, 0.3942, 0.1367, 0.4195, 0.1167, 0.4496, 0.08029, 0.4197, 0.1367, 0.4195, 0.172, 0.4384, 0.1582, 0.4717, 0.1167, 0.4496, 0.172, 0.4384, 0.2102, 0.45, 0.2032, 0.4854, 0.1582, 0.4717, 0.2102, 0.45, 0.25, 0.4539, 0.25, 0.49, 0.2032, 0.4854, 0.25, 0.4231, 0.2838, 0.4198, 0.2898, 0.45, 0.25, 0.4539, 0.2838, 0.4198, 0.3163, 0.4099, 0.328, 0.4384, 0.2898, 0.45, 0.3163, 0.4099, 0.3462, 0.3939, 0.3633, 0.4195, 0.328, 0.4384, 0.3462, 0.3939, 0.3724, 0.3724, 0.3942, 0.3942, 0.3633, 0.4195, 0.3724, 0.3724, 0.3939, 0.3462, 0.4195, 0.3633, 0.3942, 0.3942, 0.3939, 0.3462, 0.4099, 0.3163, 0.4384, 0.328, 0.4195, 0.3633, 0.4099, 0.3163, 0.4198, 0.2838, 0.45, 0.2898, 0.4384, 0.328, 0.4198, 0.2838, 0.4231, 0.25, 0.4539, 0.25, 0.45, 0.2898, 0.4231, 0.25, 0.4198, 0.2162, 0.45, 0.2102, 0.4539, 0.25, 0.4198, 0.2162, 0.4099, 0.1837, 0.4384, 0.172, 0.45, 0.2102, 0.4099, 0.1837, 0.3939, 0.1538, 0.4195, 0.1367, 0.4384, 0.172, 0.3939, 0.1538, 0.3724, 0.1276, 0.3942, 0.1058, 0.4195, 0.1367, 0.3724, 0.1276, 0.3462, 0.1061, 0.3633, 0.08048, 0.3942, 0.1058, 0.3462, 0.1061, 0.3163, 0.09005, 0.328, 0.06164, 0.3633, 0.08048, 0.3163, 0.09005, 0.2838, 0.0802, 0.2898, 0.05003, 0.328, 0.06164, 0.2838, 0.0802, 0.25, 0.07687, 0.25, 0.04612, 0.2898, 0.05003, 0.25, 0.07687, 0.2162, 0.0802, 0.2102, 0.05003, 0.25, 0.04612, 0.2162, 0.0802, 0.1837, 0.09005, 0.172, 0.06164, 0.2102, 0.05003, 0.1837, 0.09005, 0.1538, 0.1061, 0.1367, 0.08048, 0.172, 0.06164, 0.1538, 0.1061, 0.1276, 0.1276, 0.1058, 0.1058, 0.1367, 0.08048, 0.1276, 0.1276, 0.1061, 0.1538, 0.08048, 0.1367, 0.1058, 0.1058, 0.1061, 0.1538, 0.09005, 0.1837, 0.06164, 0.172, 0.08048, 0.1367, 0.09005, 0.1837, 0.0802, 0.2162, 0.05003, 0.2102, 0.06164, 0.172, 0.0802, 0.2162, 0.07687, 0.25, 0.04612, 0.25, 0.05003, 0.2102, 0.07687, 0.25, 0.0802, 0.2838, 0.05003, 0.2898, 0.04612, 0.25, 0.0802, 0.2838, 0.09005, 0.3163, 0.06164, 0.328, 0.05003, 0.2898, 0.09005, 0.3163, 0.1061, 0.3462, 0.08048, 0.3633, 0.06164, 0.328, 0.1061, 0.3462, 0.1276, 0.3724, 0.1058, 0.3942, 0.08048, 0.3633, 0.1276, 0.3724, 0.1538, 0.3939, 0.1367, 0.4195, 0.1058, 0.3942, 0.1538, 0.3939, 0.1837, 0.4099, 0.172, 0.4384, 0.1367, 0.4195, 0.1837, 0.4099, 0.2162, 0.4198, 0.2102, 0.45, 0.172, 0.4384, 0.2162, 0.4198, 0.25, 0.4231, 0.25, 0.4539, 0.2102, 0.45, 0.25, 0.3921, 0.2777, 0.3894, 0.2838, 0.4198, 0.25, 0.4231, 0.2777, 0.3894, 0.3044, 0.3813, 0.3163, 0.4099, 0.2838, 0.4198, 0.3044, 0.3813, 0.329, 0.3682, 0.3462, 0.3939, 0.3163, 0.4099, 0.329, 0.3682, 0.3505, 0.3505, 0.3724, 0.3724, 0.3462, 0.3939, 0.3505, 0.3505, 0.3682, 0.329, 0.3939, 0.3462, 0.3724, 0.3724, 0.3682, 0.329, 0.3813, 0.3044, 0.4099, 0.3163, 0.3939, 0.3462, 0.3813, 0.3044, 0.3894, 0.2777, 0.4198, 0.2838, 0.4099, 0.3163, 0.3894, 0.2777, 0.3921, 0.25, 0.4231, 0.25, 0.4198, 0.2838, 0.3921, 0.25, 0.3894, 0.2223, 0.4198, 0.2162, 0.4231, 0.25, 0.3894, 0.2223, 0.3813, 0.1956, 0.4099, 0.1837, 0.4198, 0.2162, 0.3813, 0.1956, 0.3682, 0.171, 0.3939, 0.1538, 0.4099, 0.1837, 0.3682, 0.171, 0.3505, 0.1495, 0.3724, 0.1276, 0.3939, 0.1538, 0.3505, 0.1495, 0.329, 0.1318, 0.3462, 0.1061, 0.3724, 0.1276, 0.329, 0.1318, 0.3044, 0.1187, 0.3163, 0.09005, 0.3462, 0.1061, 0.3044, 0.1187, 0.2777, 0.1106, 0.2838, 0.0802, 0.3163, 0.09005, 0.2777, 0.1106, 0.25, 0.1079, 0.25, 0.07687, 0.2838, 0.0802, 0.25, 0.1079, 0.2223, 0.1106, 0.2162, 0.0802, 0.25, 0.07687, 0.2223, 0.1106, 0.1956, 0.1187, 0.1837, 0.09005, 0.2162, 0.0802, 0.1956, 0.1187, 0.171, 0.1318, 0.1538, 0.1061, 0.1837, 0.09005, 0.171, 0.1318, 0.1495, 0.1495, 0.1276, 0.1276, 0.1538, 0.1061, 0.1495, 0.1495, 0.1318, 0.171, 0.1061, 0.1538, 0.1276, 0.1276, 0.1318, 0.171, 0.1187, 0.1956, 0.09005, 0.1837, 0.1061, 0.1538, 0.1187, 0.1956, 0.1106, 0.2223, 0.0802, 0.2162, 0.09005, 0.1837, 0.1106, 0.2223, 0.1079, 0.25, 0.07687, 0.25, 0.0802, 0.2162, 0.1079, 0.25, 0.1106, 0.2777, 0.0802, 0.2838, 0.07687, 0.25, 0.1106, 0.2777, 0.1187, 0.3044, 0.09005, 0.3163, 0.0802, 0.2838, 0.1187, 0.3044, 0.1318, 0.329, 0.1061, 0.3462, 0.09005, 0.3163, 0.1318, 0.329, 0.1495, 0.3505, 0.1276, 0.3724, 0.1061, 0.3462, 0.1495, 0.3505, 0.171, 0.3682, 0.1538, 0.3939, 0.1276, 0.3724, 0.171, 0.3682, 0.1956, 0.3813, 0.1837, 0.4099, 0.1538, 0.3939, 0.1956, 0.3813, 0.2223, 0.3894, 0.2162, 0.4198, 0.1837, 0.4099, 0.2223, 0.3894, 0.25, 0.3921, 0.25, 0.4231, 0.2162, 0.4198, 0.25, 0.3543, 0.2703, 0.3523, 0.2777, 0.3894, 0.25, 0.3921, 0.2703, 0.3523, 0.2899, 0.3464, 0.3044, 0.3813, 0.2777, 0.3894, 0.2899, 0.3464, 0.3079, 0.3367, 0.329, 0.3682, 0.3044, 0.3813, 0.3079, 0.3367, 0.3237, 0.3237, 0.3505, 0.3505, 0.329, 0.3682, 0.3237, 0.3237, 0.3367, 0.3079, 0.3682, 0.329, 0.3505, 0.3505, 0.3367, 0.3079, 0.3464, 0.2899, 0.3813, 0.3044, 0.3682, 0.329, 0.3464, 0.2899, 0.3523, 0.2703, 0.3894, 0.2777, 0.3813, 0.3044, 0.3523, 0.2703, 0.3543, 0.25, 0.3921, 0.25, 0.3894, 0.2777, 0.3543, 0.25, 0.3523, 0.2297, 0.3894, 0.2223, 0.3921, 0.25, 0.3523, 0.2297, 0.3464, 0.2101, 0.3813, 0.1956, 0.3894, 0.2223, 0.3464, 0.2101, 0.3367, 0.1921, 0.3682, 0.171, 0.3813, 0.1956, 0.3367, 0.1921, 0.3237, 0.1763, 0.3505, 0.1495, 0.3682, 0.171, 0.3237, 0.1763, 0.3079, 0.1633, 0.329, 0.1318, 0.3505, 0.1495, 0.3079, 0.1633, 0.2899, 0.1536, 0.3044, 0.1187, 0.329, 0.1318, 0.2899, 0.1536, 0.2703, 0.1477, 0.2777, 0.1106, 0.3044, 0.1187, 0.2703, 0.1477, 0.25, 0.1457, 0.25, 0.1079, 0.2777, 0.1106, 0.25, 0.1457, 0.2297, 0.1477, 0.2223, 0.1106, 0.25, 0.1079, 0.2297, 0.1477, 0.2101, 0.1536, 0.1956, 0.1187, 0.2223, 0.1106, 0.2101, 0.1536, 0.1921, 0.1633, 0.171, 0.1318, 0.1956, 0.1187, 0.1921, 0.1633, 0.1763, 0.1763, 0.1495, 0.1495, 0.171, 0.1318, 0.1763, 0.1763, 0.1633, 0.1921, 0.1318, 0.171, 0.1495, 0.1495, 0.1633, 0.1921, 0.1536, 0.2101, 0.1187, 0.1956, 0.1318, 0.171, 0.1536, 0.2101, 0.1477, 0.2297, 0.1106, 0.2223, 0.1187, 0.1956, 0.1477, 0.2297, 0.1457, 0.25, 0.1079, 0.25, 0.1106, 0.2223, 0.1457, 0.25, 0.1477, 0.2703, 0.1106, 0.2777, 0.1079, 0.25, 0.1477, 0.2703, 0.1536, 0.2899, 0.1187, 0.3044, 0.1106, 0.2777, 0.1536, 0.2899, 0.1633, 0.3079, 0.1318, 0.329, 0.1187, 0.3044, 0.1633, 0.3079, 0.1763, 0.3237, 0.1495, 0.3505, 0.1318, 0.329, 0.1763, 0.3237, 0.1921, 0.3367, 0.171, 0.3682, 0.1495, 0.3505, 0.1921, 0.3367, 0.2101, 0.3464, 0.1956, 0.3813, 0.171, 0.3682, 0.2101, 0.3464, 0.2297, 0.3523, 0.2223, 0.3894, 0.1956, 0.3813, 0.2297, 0.3523, 0.25, 0.3543, 0.25, 0.3921, 0.2223, 0.3894, 0.25, 0.3179, 0.2632, 0.3166, 0.2703, 0.3523, 0.25, 0.3543, 0.2632, 0.3166, 0.276, 0.3127, 0.2899, 0.3464, 0.2703, 0.3523, 0.276, 0.3127, 0.2877, 0.3065, 0.3079, 0.3367, 0.2899, 0.3464, 0.2877, 0.3065, 0.298, 0.298, 0.3237, 0.3237, 0.3079, 0.3367, 0.298, 0.298, 0.3065, 0.2877, 0.3367, 0.3079, 0.3237, 0.3237, 0.3065, 0.2877, 0.3127, 0.276, 0.3464, 0.2899, 0.3367, 0.3079, 0.3127, 0.276, 0.3166, 0.2632, 0.3523, 0.2703, 0.3464, 0.2899, 0.3166, 0.2632, 0.3179, 0.25, 0.3543, 0.25, 0.3523, 0.2703, 0.3179, 0.25, 0.3166, 0.2368, 0.3523, 0.2297, 0.3543, 0.25, 0.3166, 0.2368, 0.3127, 0.224, 0.3464, 0.2101, 0.3523, 0.2297, 0.3127, 0.224, 0.3065, 0.2123, 0.3367, 0.1921, 0.3464, 0.2101, 0.3065, 0.2123, 0.298, 0.202, 0.3237, 0.1763, 0.3367, 0.1921, 0.298, 0.202, 0.2877, 0.1935, 0.3079, 0.1633, 0.3237, 0.1763, 0.2877, 0.1935, 0.276, 0.1873, 0.2899, 0.1536, 0.3079, 0.1633, 0.276, 0.1873, 0.2632, 0.1834, 0.2703, 0.1477, 0.2899, 0.1536, 0.2632, 0.1834, 0.25, 0.1821, 0.25, 0.1457, 0.2703, 0.1477, 0.25, 0.1821, 0.2368, 0.1834, 0.2297, 0.1477, 0.25, 0.1457, 0.2368, 0.1834, 0.224, 0.1873, 0.2101, 0.1536, 0.2297, 0.1477, 0.224, 0.1873, 0.2123, 0.1935, 0.1921, 0.1633, 0.2101, 0.1536, 0.2123, 0.1935, 0.202, 0.202, 0.1763, 0.1763, 0.1921, 0.1633, 0.202, 0.202, 0.1935, 0.2123, 0.1633, 0.1921, 0.1763, 0.1763, 0.1935, 0.2123, 0.1873, 0.224, 0.1536, 0.2101, 0.1633, 0.1921, 0.1873, 0.224, 0.1834, 0.2368, 0.1477, 0.2297, 0.1536, 0.2101, 0.1834, 0.2368, 0.1821, 0.25, 0.1457, 0.25, 0.1477, 0.2297, 0.1821, 0.25, 0.1834, 0.2632, 0.1477, 0.2703, 0.1457, 0.25, 0.1834, 0.2632, 0.1873, 0.276, 0.1536, 0.2899, 0.1477, 0.2703, 0.1873, 0.276, 0.1935, 0.2877, 0.1633, 0.3079, 0.1536, 0.2899, 0.1935, 0.2877, 0.202, 0.298, 0.1763, 0.3237, 0.1633, 0.3079, 0.202, 0.298, 0.2123, 0.3065, 0.1921, 0.3367, 0.1763, 0.3237, 0.2123, 0.3065, 0.224, 0.3127, 0.2101, 0.3464, 0.1921, 0.3367, 0.224, 0.3127, 0.2368, 0.3166, 0.2297, 0.3523, 0.2101, 0.3464, 0.2368, 0.3166, 0.25, 0.3179, 0.25, 0.3543, 0.2297, 0.3523, 0.25, 0.2798, 0.2558, 0.2792, 0.2632, 0.3166, 0.25, 0.3179, 0.2558, 0.2792, 0.2614, 0.2775, 0.276, 0.3127, 0.2632, 0.3166, 0.2614, 0.2775, 0.2666, 0.2748, 0.2877, 0.3065, 0.276, 0.3127, 0.2666, 0.2748, 0.2711, 0.2711, 0.298, 0.298, 0.2877, 0.3065, 0.2711, 0.2711, 0.2748, 0.2666, 0.3065, 0.2877, 0.298, 0.298, 0.2748, 0.2666, 0.2775, 0.2614, 0.3127, 0.276, 0.3065, 0.2877, 0.2775, 0.2614, 0.2792, 0.2558, 0.3166, 0.2632, 0.3127, 0.276, 0.2792, 0.2558, 0.2798, 0.25, 0.3179, 0.25, 0.3166, 0.2632, 0.2798, 0.25, 0.2792, 0.2442, 0.3166, 0.2368, 0.3179, 0.25, 0.2792, 0.2442, 0.2775, 0.2386, 0.3127, 0.224, 0.3166, 0.2368, 0.2775, 0.2386, 0.2748, 0.2334, 0.3065, 0.2123, 0.3127, 0.224, 0.2748, 0.2334, 0.2711, 0.2289, 0.298, 0.202, 0.3065, 0.2123, 0.2711, 0.2289, 0.2666, 0.2252, 0.2877, 0.1935, 0.298, 0.202, 0.2666, 0.2252, 0.2614, 0.2225, 0.276, 0.1873, 0.2877, 0.1935, 0.2614, 0.2225, 0.2558, 0.2208, 0.2632, 0.1834, 0.276, 0.1873, 0.2558, 0.2208, 0.25, 0.2202, 0.25, 0.1821, 0.2632, 0.1834, 0.25, 0.2202, 0.2442, 0.2208, 0.2368, 0.1834, 0.25, 0.1821, 0.2442, 0.2208, 0.2386, 0.2225, 0.224, 0.1873, 0.2368, 0.1834, 0.2386, 0.2225, 0.2334, 0.2252, 0.2123, 0.1935, 0.224, 0.1873, 0.2334, 0.2252, 0.2289, 0.2289, 0.202, 0.202, 0.2123, 0.1935, 0.2289, 0.2289, 0.2252, 0.2334, 0.1935, 0.2123, 0.202, 0.202, 0.2252, 0.2334, 0.2225, 0.2386, 0.1873, 0.224, 0.1935, 0.2123, 0.2225, 0.2386, 0.2208, 0.2442, 0.1834, 0.2368, 0.1873, 0.224, 0.2208, 0.2442, 0.2202, 0.25, 0.1821, 0.25, 0.1834, 0.2368, 0.2202, 0.25, 0.2208, 0.2558, 0.1834, 0.2632, 0.1821, 0.25, 0.2208, 0.2558, 0.2225, 0.2614, 0.1873, 0.276, 0.1834, 0.2632, 0.2225, 0.2614, 0.2252, 0.2666, 0.1935, 0.2877, 0.1873, 0.276, 0.2252, 0.2666, 0.2289, 0.2711, 0.202, 0.298, 0.1935, 0.2877, 0.2289, 0.2711, 0.2334, 0.2748, 0.2123, 0.3065, 0.202, 0.298, 0.2334, 0.2748, 0.2386, 0.2775, 0.224, 0.3127, 0.2123, 0.3065, 0.2386, 0.2775, 0.2442, 0.2792, 0.2368, 0.3166, 0.224, 0.3127, 0.2442, 0.2792, 0.25, 0.2798, 0.25, 0.3179, 0.2368, 0.3166, 0.2748, 0.2666, 0.2711, 0.2711, 0.2711, 0.2711, 0.2748, 0.2666, 0.2334, 0.2748, 0.2289, 0.2711, 0.2289, 0.2711, 0.2334, 0.2748, 0.25, 0.2202, 0.2558, 0.2208, 0.2558, 0.2208, 0.25, 0.2202, 0.2666, 0.2748, 0.2614, 0.2775, 0.2614, 0.2775, 0.2666, 0.2748, 0.2386, 0.2775, 0.2334, 0.2748, 0.2334, 0.2748, 0.2386, 0.2775, 0.2442, 0.2208, 0.25, 0.2202, 0.25, 0.2202, 0.2442, 0.2208, 0.2711, 0.2711, 0.2666, 0.2748, 0.2666, 0.2748, 0.2711, 0.2711, 0.2442, 0.2792, 0.2386, 0.2775, 0.2386, 0.2775, 0.2442, 0.2792, 0.2386, 0.2225, 0.2442, 0.2208, 0.2442, 0.2208, 0.2386, 0.2225, 0.2748, 0.2666, 0.2711, 0.2711, 0.2711, 0.2711, 0.2748, 0.2666, 0.25, 0.2798, 0.2442, 0.2792, 0.2442, 0.2792, 0.25, 0.2798, 0.2334, 0.2252, 0.2386, 0.2225, 0.2386, 0.2225, 0.2334, 0.2252, 0.2775, 0.2614, 0.2748, 0.2666, 0.2748, 0.2666, 0.2775, 0.2614, 0.2289, 0.2289, 0.2334, 0.2252, 0.2334, 0.2252, 0.2289, 0.2289, 0.2792, 0.2558, 0.2775, 0.2614, 0.2775, 0.2614, 0.2792, 0.2558, 0.2252, 0.2334, 0.2289, 0.2289, 0.2289, 0.2289, 0.2252, 0.2334, 0.2798, 0.25, 0.2792, 0.2558, 0.2792, 0.2558, 0.2798, 0.25, 0.2225, 0.2386, 0.2252, 0.2334, 0.2252, 0.2334, 0.2225, 0.2386, 0.2792, 0.2442, 0.2798, 0.25, 0.2798, 0.25, 0.2792, 0.2442, 0.2208, 0.2442, 0.2225, 0.2386, 0.2225, 0.2386, 0.2208, 0.2442, 0.2775, 0.2386, 0.2792, 0.2442, 0.2792, 0.2442, 0.2775, 0.2386, 0.2202, 0.25, 0.2208, 0.2442, 0.2208, 0.2442, 0.2202, 0.25, 0.2748, 0.2334, 0.2775, 0.2386, 0.2775, 0.2386, 0.2748, 0.2334, 0.2208, 0.2558, 0.2202, 0.25, 0.2202, 0.25, 0.2208, 0.2558, 0.2711, 0.2289, 0.2748, 0.2334, 0.2748, 0.2334, 0.2711, 0.2289, 0.2225, 0.2614, 0.2208, 0.2558, 0.2208, 0.2558, 0.2225, 0.2614, 0.2666, 0.2252, 0.2711, 0.2289, 0.2711, 0.2289, 0.2666, 0.2252, 0.2252, 0.2666, 0.2225, 0.2614, 0.2225, 0.2614, 0.2252, 0.2666, 0.2614, 0.2225, 0.2666, 0.2252, 0.2666, 0.2252, 0.2614, 0.2225, 0.2558, 0.2792, 0.25, 0.2798, 0.25, 0.2798, 0.2558, 0.2792, 0.2289, 0.2711, 0.2252, 0.2666, 0.2252, 0.2666, 0.2289, 0.2711, 0.2558, 0.2208, 0.2614, 0.2225, 0.2614, 0.2225, 0.2558, 0.2208, 0.2798, 0.25, 0.2792, 0.2558, 0.2792, 0.2558, 0.2798, 0.25, 0.25, 0.2798, 0.2442, 0.2792, 0.2442, 0.2792, 0.25, 0.2798, 0.2334, 0.2252, 0.2386, 0.2225, 0.2386, 0.2225, 0.2334, 0.2252, 0.2775, 0.2614, 0.2748, 0.2666, 0.2748, 0.2666, 0.2775, 0.2614, 0.2289, 0.2289, 0.2334, 0.2252, 0.2334, 0.2252, 0.2289, 0.2289, 0.2792, 0.2558, 0.2775, 0.2614, 0.2775, 0.2614, 0.2792, 0.2558, 0.2252, 0.2334, 0.2289, 0.2289, 0.2289, 0.2289, 0.2252, 0.2334, 0.2798, 0.25, 0.2792, 0.2558, 0.2792, 0.2558, 0.2798, 0.25, 0.2225, 0.2386, 0.2252, 0.2334, 0.2252, 0.2334, 0.2225, 0.2386, 0.2792, 0.2442, 0.2798, 0.25, 0.2798, 0.25, 0.2792, 0.2442, 0.2208, 0.2442, 0.2225, 0.2386, 0.2225, 0.2386, 0.2208, 0.2442, 0.2775, 0.2386, 0.2792, 0.2442, 0.2792, 0.2442, 0.2775, 0.2386, 0.2202, 0.25, 0.2208, 0.2442, 0.2208, 0.2442, 0.2202, 0.25, 0.2748, 0.2334, 0.2775, 0.2386, 0.2775, 0.2386, 0.2748, 0.2334, 0.2208, 0.2558, 0.2202, 0.25, 0.2202, 0.25, 0.2208, 0.2558, 0.2711, 0.2289, 0.2748, 0.2334, 0.2748, 0.2334, 0.2711, 0.2289, 0.2225, 0.2614, 0.2208, 0.2558, 0.2208, 0.2558, 0.2225, 0.2614, 0.2666, 0.2252, 0.2711, 0.2289, 0.2711, 0.2289, 0.2666, 0.2252, 0.2252, 0.2666, 0.2225, 0.2614, 0.2225, 0.2614, 0.2252, 0.2666, 0.2614, 0.2225, 0.2666, 0.2252, 0.2666, 0.2252, 0.2614, 0.2225, 0.2558, 0.2792, 0.25, 0.2798, 0.25, 0.2798, 0.2558, 0.2792, 0.2289, 0.2711, 0.2252, 0.2666, 0.2252, 0.2666, 0.2289, 0.2711, 0.2558, 0.2208, 0.2614, 0.2225, 0.2614, 0.2225, 0.2558, 0.2208, 0.2614, 0.2775, 0.2558, 0.2792, 0.2558, 0.2792, 0.2614, 0.2775, 0.2334, 0.2748, 0.2289, 0.2711, 0.2289, 0.2711, 0.2334, 0.2748, 0.25, 0.2202, 0.2558, 0.2208, 0.2558, 0.2208, 0.25, 0.2202, 0.2666, 0.2748, 0.2614, 0.2775, 0.2614, 0.2775, 0.2666, 0.2748, 0.2386, 0.2775, 0.2334, 0.2748, 0.2334, 0.2748, 0.2386, 0.2775, 0.2442, 0.2208, 0.25, 0.2202, 0.25, 0.2202, 0.2442, 0.2208, 0.2711, 0.2711, 0.2666, 0.2748, 0.2666, 0.2748, 0.2711, 0.2711, 0.2442, 0.2792, 0.2386, 0.2775, 0.2386, 0.2775, 0.2442, 0.2792, 0.2386, 0.2225, 0.2442, 0.2208, 0.2442, 0.2208, 0.2386, 0.2225, 0.2748, 0.2334, 0.2775, 0.2386, 0.2775, 0.2386, 0.2748, 0.2334, 0.2225, 0.2386, 0.2252, 0.2334, 0.2252, 0.2334, 0.2225, 0.2386, 0.2792, 0.2442, 0.2798, 0.25, 0.2798, 0.25, 0.2792, 0.2442, 0.2208, 0.2442, 0.2225, 0.2386, 0.2225, 0.2386, 0.2208, 0.2442, 0.2775, 0.2386, 0.2792, 0.2442, 0.2792, 0.2442, 0.2775, 0.2386, 0.2202, 0.25, 0.2208, 0.2442, 0.2208, 0.2442, 0.2202, 0.25, 0.2748, 0.2334, 0.2775, 0.2386, 0.2775, 0.2386, 0.2748, 0.2334, 0.2208, 0.2558, 0.2202, 0.25, 0.2202, 0.25, 0.2208, 0.2558, 0.2711, 0.2289, 0.2748, 0.2334, 0.2748, 0.2334, 0.2711, 0.2289, 0.2225, 0.2614, 0.2208, 0.2558, 0.2208, 0.2558, 0.2225, 0.2614, 0.2666, 0.2252, 0.2711, 0.2289, 0.2711, 0.2289, 0.2666, 0.2252, 0.2252, 0.2666, 0.2225, 0.2614, 0.2225, 0.2614, 0.2252, 0.2666, 0.2614, 0.2225, 0.2666, 0.2252, 0.2666, 0.2252, 0.2614, 0.2225, 0.2558, 0.2792, 0.25, 0.2798, 0.25, 0.2798, 0.2558, 0.2792, 0.2289, 0.2711, 0.2252, 0.2666, 0.2252, 0.2666, 0.2289, 0.2711, 0.2558, 0.2208, 0.2614, 0.2225, 0.2614, 0.2225, 0.2558, 0.2208, 0.2614, 0.2775, 0.2558, 0.2792, 0.2558, 0.2792, 0.2614, 0.2775, 0.2334, 0.2748, 0.2289, 0.2711, 0.2289, 0.2711, 0.2334, 0.2748, 0.25, 0.2202, 0.2558, 0.2208, 0.2558, 0.2208, 0.25, 0.2202, 0.2666, 0.2748, 0.2614, 0.2775, 0.2614, 0.2775, 0.2666, 0.2748, 0.2386, 0.2775, 0.2334, 0.2748, 0.2334, 0.2748, 0.2386, 0.2775, 0.2442, 0.2208, 0.25, 0.2202, 0.25, 0.2202, 0.2442, 0.2208, 0.2711, 0.2711, 0.2666, 0.2748, 0.2666, 0.2748, 0.2711, 0.2711, 0.2442, 0.2792, 0.2386, 0.2775, 0.2386, 0.2775, 0.2442, 0.2792, 0.2386, 0.2225, 0.2442, 0.2208, 0.2442, 0.2208, 0.2386, 0.2225, 0.2748, 0.2666, 0.2711, 0.2711, 0.2711, 0.2711, 0.2748, 0.2666, 0.25, 0.2798, 0.2442, 0.2792, 0.2442, 0.2792, 0.25, 0.2798, 0.2334, 0.2252, 0.2386, 0.2225, 0.2386, 0.2225, 0.2334, 0.2252, 0.2775, 0.2614, 0.2748, 0.2666, 0.2748, 0.2666, 0.2775, 0.2614, 0.2289, 0.2289, 0.2334, 0.2252, 0.2334, 0.2252, 0.2289, 0.2289, 0.2792, 0.2558, 0.2775, 0.2614, 0.2775, 0.2614, 0.2792, 0.2558, 0.2252, 0.2334, 0.2289, 0.2289, 0.2289, 0.2289, 0.2252, 0.2334, 0.2558, 0.2792, 0.25, 0.2798, 0.2442, 0.2792, 0.2386, 0.2775, 0.2334, 0.2748, 0.2289, 0.2711, 0.2252, 0.2666, 0.2225, 0.2614, 0.2208, 0.2558, 0.2202, 0.25, 0.2208, 0.2442, 0.2225, 0.2386, 0.2252, 0.2334, 0.2289, 0.2289, 0.2334, 0.2252, 0.2386, 0.2225, 0.2442, 0.2208, 0.25, 0.2202, 0.2558, 0.2208, 0.2614, 0.2225, 0.2666, 0.2252, 0.2711, 0.2289, 0.2748, 0.2334, 0.2775, 0.2386, 0.2792, 0.2442, 0.2798, 0.25, 0.2792, 0.2558, 0.2775, 0.2614, 0.2748, 0.2666, 0.2711, 0.2711, 0.2666, 0.2748, 0.2614, 0.2775, 0.2208, 0.2558, 0.2202, 0.25, 0.2202, 0.25, 0.2208, 0.2558, 0.2711, 0.2289, 0.2748, 0.2334, 0.2748, 0.2334, 0.2711, 0.2289, 0.2225, 0.2614, 0.2208, 0.2558, 0.2208, 0.2558, 0.2225, 0.2614, 0.2666, 0.2252, 0.2711, 0.2289, 0.2711, 0.2289, 0.2666, 0.2252, 0.2252, 0.2666, 0.2225, 0.2614, 0.2225, 0.2614, 0.2252, 0.2666, 0.2614, 0.2225, 0.2666, 0.2252, 0.2666, 0.2252, 0.2614, 0.2225, 0.2558, 0.2792, 0.25, 0.2798, 0.25, 0.2798, 0.2558, 0.2792, 0.2289, 0.2711, 0.2252, 0.2666, 0.2252, 0.2666, 0.2289, 0.2711, 0.2558, 0.2208, 0.2614, 0.2225, 0.2614, 0.2225, 0.2558, 0.2208, 0.2614, 0.2775, 0.2558, 0.2792, 0.2558, 0.2792, 0.2614, 0.2775, 0.2334, 0.2748, 0.2289, 0.2711, 0.2289, 0.2711, 0.2334, 0.2748, 0.25, 0.2202, 0.2558, 0.2208, 0.2558, 0.2208, 0.25, 0.2202, 0.2666, 0.2748, 0.2614, 0.2775, 0.2614, 0.2775, 0.2666, 0.2748, 0.2386, 0.2775, 0.2334, 0.2748, 0.2334, 0.2748, 0.2386, 0.2775, 0.2442, 0.2208, 0.25, 0.2202, 0.25, 0.2202, 0.2442, 0.2208, 0.2711, 0.2711, 0.2666, 0.2748, 0.2666, 0.2748, 0.2711, 0.2711, 0.2442, 0.2792, 0.2386, 0.2775, 0.2386, 0.2775, 0.2442, 0.2792, 0.2386, 0.2225, 0.2442, 0.2208, 0.2442, 0.2208, 0.2386, 0.2225, 0.2748, 0.2666, 0.2711, 0.2711, 0.2711, 0.2711, 0.2748, 0.2666, 0.25, 0.2798, 0.2442, 0.2792, 0.2442, 0.2792, 0.25, 0.2798, 0.2334, 0.2252, 0.2386, 0.2225, 0.2386, 0.2225, 0.2334, 0.2252, 0.2775, 0.2614, 0.2748, 0.2666, 0.2748, 0.2666, 0.2775, 0.2614, 0.2289, 0.2289, 0.2334, 0.2252, 0.2334, 0.2252, 0.2289, 0.2289, 0.2792, 0.2558, 0.2775, 0.2614, 0.2775, 0.2614, 0.2792, 0.2558, 0.2252, 0.2334, 0.2289, 0.2289, 0.2289, 0.2289, 0.2252, 0.2334, 0.2798, 0.25, 0.2792, 0.2558, 0.2792, 0.2558, 0.2798, 0.25, 0.2225, 0.2386, 0.2252, 0.2334, 0.2252, 0.2334, 0.2225, 0.2386, 0.2792, 0.2442, 0.2798, 0.25, 0.2798, 0.25, 0.2792, 0.2442, 0.2208, 0.2442, 0.2225, 0.2386, 0.2225, 0.2386, 0.2208, 0.2442, 0.2775, 0.2386, 0.2792, 0.2442, 0.2792, 0.2442, 0.2775, 0.2386, 0.2202, 0.25, 0.2208, 0.2442, 0.2208, 0.2442, 0.2202, 0.25, 0.03125, 0.5, 0.03125, 0.5997, 0.0, 0.5992, 0.0, 0.5, 0.03125, 0.5997, 0.03125, 0.6997, 0.0, 0.6992, 0.0, 0.5992, 0.03125, 0.6997, 0.03125, 0.7997, 0.0, 0.7992, 0.0, 0.6992, 0.03125, 0.7997, 0.03125, 0.8997, 0.0, 0.8992, 0.0, 0.7992, 0.0625, 0.5, 0.0625, 0.6004, 0.03125, 0.5997, 0.03125, 0.5, 0.0625, 0.6004, 0.0625, 0.7004, 0.03125, 0.6997, 0.03125, 0.5997, 0.0625, 0.7004, 0.0625, 0.8004, 0.03125, 0.7997, 0.03125, 0.6997, 0.0625, 0.8004, 0.0625, 0.9004, 0.03125, 0.8997, 0.03125, 0.7997, 0.09375, 0.5, 0.09375, 0.6004, 0.0625, 0.6004, 0.0625, 0.5, 0.09375, 0.6004, 0.09375, 0.7004, 0.0625, 0.7004, 0.0625, 0.6004, 0.09375, 0.7004, 0.09375, 0.8004, 0.0625, 0.8004, 0.0625, 0.7004, 0.09375, 0.8004, 0.09375, 0.9004, 0.0625, 0.9004, 0.0625, 0.8004, 0.125, 0.5, 0.125, 0.6009, 0.09375, 0.6004, 0.09375, 0.5, 0.125, 0.6009, 0.125, 0.7009, 0.09375, 0.7004, 0.09375, 0.6004, 0.125, 0.7009, 0.125, 0.8009, 0.09375, 0.8004, 0.09375, 0.7004, 0.125, 0.8009, 0.125, 0.9009, 0.09375, 0.9004, 0.09375, 0.8004, 0.1562, 0.5, 0.1563, 0.601, 0.125, 0.6009, 0.125, 0.5, 0.1563, 0.601, 0.1562, 0.701, 0.125, 0.7009, 0.125, 0.6009, 0.1562, 0.701, 0.1563, 0.801, 0.125, 0.8009, 0.125, 0.7009, 0.1563, 0.801, 0.1562, 0.901, 0.125, 0.9009, 0.125, 0.8009, 0.1875, 0.5, 0.1875, 0.6003, 0.1563, 0.601, 0.1562, 0.5, 0.1875, 0.6003, 0.1875, 0.7003, 0.1562, 0.701, 0.1563, 0.601, 0.1875, 0.7003, 0.1875, 0.8003, 0.1563, 0.801, 0.1562, 0.701, 0.1875, 0.8003, 0.1875, 0.9003, 0.1562, 0.901, 0.1563, 0.801, 0.2188, 0.5, 0.2188, 0.5994, 0.1875, 0.6003, 0.1875, 0.5, 0.2188, 0.5994, 0.2188, 0.6994, 0.1875, 0.7003, 0.1875, 0.6003, 0.2188, 0.6994, 0.2188, 0.7994, 0.1875, 0.8003, 0.1875, 0.7003, 0.2188, 0.7994, 0.2188, 0.8994, 0.1875, 0.9003, 0.1875, 0.8003, 0.25, 0.5, 0.25, 0.5994, 0.2188, 0.5994, 0.2188, 0.5, 0.25, 0.5994, 0.25, 0.6994, 0.2188, 0.6994, 0.2188, 0.5994, 0.25, 0.6994, 0.25, 0.7994, 0.2188, 0.7994, 0.2188, 0.6994, 0.25, 0.7994, 0.25, 0.8994, 0.2188, 0.8994, 0.2188, 0.7994, 0.2812, 0.5, 0.2812, 0.5999, 0.25, 0.5994, 0.25, 0.5, 0.2812, 0.5999, 0.2812, 0.6999, 0.25, 0.6994, 0.25, 0.5994, 0.2812, 0.6999, 0.2812, 0.7999, 0.25, 0.7994, 0.25, 0.6994, 0.2812, 0.7999, 0.2812, 0.8999, 0.25, 0.8994, 0.25, 0.7994, 0.3125, 0.5, 0.3125, 0.6004, 0.2812, 0.5999, 0.2812, 0.5, 0.3125, 0.6004, 0.3125, 0.7004, 0.2812, 0.6999, 0.2812, 0.5999, 0.3125, 0.7004, 0.3125, 0.8004, 0.2812, 0.7999, 0.2812, 0.6999, 0.3125, 0.8004, 0.3125, 0.9004, 0.2812, 0.8999, 0.2812, 0.7999, 0.3438, 0.5, 0.3438, 0.6004, 0.3125, 0.6004, 0.3125, 0.5, 0.3438, 0.6004, 0.3438, 0.7004, 0.3125, 0.7004, 0.3125, 0.6004, 0.3438, 0.7004, 0.3438, 0.8004, 0.3125, 0.8004, 0.3125, 0.7004, 0.3438, 0.8004, 0.3438, 0.9004, 0.3125, 0.9004, 0.3125, 0.8004, 0.375, 0.5, 0.375, 0.6004, 0.3438, 0.6004, 0.3438, 0.5, 0.375, 0.6004, 0.375, 0.7004, 0.3438, 0.7004, 0.3438, 0.6004, 0.375, 0.7004, 0.375, 0.8004, 0.3438, 0.8004, 0.3438, 0.7004, 0.375, 0.8004, 0.375, 0.9004, 0.3438, 0.9004, 0.3438, 0.8004, 0.4062, 0.5, 0.4062, 0.5998, 0.375, 0.6004, 0.375, 0.5, 0.4062, 0.5998, 0.4062, 0.6998, 0.375, 0.7004, 0.375, 0.6004, 0.4062, 0.6998, 0.4063, 0.7998, 0.375, 0.8004, 0.375, 0.7004, 0.4063, 0.7998, 0.4062, 0.8998, 0.375, 0.9004, 0.375, 0.8004, 0.4375, 0.5, 0.4375, 0.5997, 0.4062, 0.5998, 0.4062, 0.5, 0.4375, 0.5997, 0.4375, 0.6997, 0.4062, 0.6998, 0.4062, 0.5998, 0.4375, 0.6997, 0.4375, 0.7997, 0.4063, 0.7998, 0.4062, 0.6998, 0.4375, 0.7997, 0.4375, 0.8997, 0.4062, 0.8998, 0.4063, 0.7998, 0.4688, 0.5, 0.4688, 0.5994, 0.4375, 0.5997, 0.4375, 0.5, 0.4688, 0.5994, 0.4687, 0.6994, 0.4375, 0.6997, 0.4375, 0.5997, 0.4687, 0.6994, 0.4688, 0.7994, 0.4375, 0.7997, 0.4375, 0.6997, 0.4688, 0.7994, 0.4688, 0.8994, 0.4375, 0.8997, 0.4375, 0.7997, 0.5, 0.5, 0.5, 0.5993, 0.4688, 0.5994, 0.4688, 0.5, 0.5, 0.5993, 0.5, 0.6993, 0.4687, 0.6994, 0.4688, 0.5994, 0.5, 0.6993, 0.5, 0.7993, 0.4688, 0.7994, 0.4687, 0.6994, 0.5, 0.7993, 0.5, 0.8993, 0.4688, 0.8994, 0.4688, 0.7994, 0.5312, 0.5, 0.5312, 0.5993, 0.5, 0.5993, 0.5, 0.5, 0.5312, 0.5993, 0.5312, 0.6993, 0.5, 0.6993, 0.5, 0.5993, 0.5312, 0.6993, 0.5312, 0.7993, 0.5, 0.7993, 0.5, 0.6993, 0.5312, 0.7993, 0.5312, 0.8993, 0.5, 0.8993, 0.5, 0.7993, 0.5625, 0.5, 0.5625, 0.5993, 0.5312, 0.5993, 0.5312, 0.5, 0.5625, 0.5993, 0.5625, 0.6993, 0.5312, 0.6993, 0.5312, 0.5993, 0.5625, 0.6993, 0.5625, 0.7993, 0.5312, 0.7993, 0.5312, 0.6993, 0.5625, 0.7993, 0.5625, 0.8993, 0.5312, 0.8993, 0.5312, 0.7993, 0.5938, 0.5, 0.5938, 0.5998, 0.5625, 0.5993, 0.5625, 0.5, 0.5938, 0.5998, 0.5938, 0.6998, 0.5625, 0.6993, 0.5625, 0.5993, 0.5938, 0.6998, 0.5938, 0.7998, 0.5625, 0.7993, 0.5625, 0.6993, 0.5938, 0.7998, 0.5938, 0.8998, 0.5625, 0.8993, 0.5625, 0.7993, 0.625, 0.5, 0.625, 0.6004, 0.5938, 0.5998, 0.5938, 0.5, 0.625, 0.6004, 0.625, 0.7004, 0.5938, 0.6998, 0.5938, 0.5998, 0.625, 0.7004, 0.625, 0.8004, 0.5938, 0.7998, 0.5938, 0.6998, 0.625, 0.8004, 0.625, 0.9004, 0.5938, 0.8998, 0.5938, 0.7998, 0.6562, 0.5, 0.6562, 0.6007, 0.625, 0.6004, 0.625, 0.5, 0.6562, 0.6007, 0.6562, 0.7007, 0.625, 0.7004, 0.625, 0.6004, 0.6562, 0.7007, 0.6562, 0.8007, 0.625, 0.8004, 0.625, 0.7004, 0.6562, 0.8007, 0.6563, 0.9007, 0.625, 0.9004, 0.625, 0.8004, 0.6875, 0.5, 0.6875, 0.6004, 0.6562, 0.6007, 0.6562, 0.5, 0.6875, 0.6004, 0.6875, 0.7004, 0.6562, 0.7007, 0.6562, 0.6007, 0.6875, 0.7004, 0.6875, 0.8004, 0.6562, 0.8007, 0.6562, 0.7007, 0.6875, 0.8004, 0.6875, 0.9004, 0.6563, 0.9007, 0.6562, 0.8007, 0.7188, 0.5, 0.7188, 0.6, 0.6875, 0.6004, 0.6875, 0.5, 0.7188, 0.6, 0.7188, 0.7, 0.6875, 0.7004, 0.6875, 0.6004, 0.7188, 0.7, 0.7187, 0.8, 0.6875, 0.8004, 0.6875, 0.7004, 0.7187, 0.8, 0.7188, 0.9, 0.6875, 0.9004, 0.6875, 0.8004, 0.75, 0.5, 0.75, 0.6, 0.7188, 0.6, 0.7188, 0.5, 0.75, 0.6, 0.75, 0.7, 0.7188, 0.7, 0.7188, 0.6, 0.75, 0.7, 0.75, 0.8, 0.7187, 0.8, 0.7188, 0.7, 0.75, 0.8, 0.75, 0.9, 0.7188, 0.9, 0.7187, 0.8, 0.7812, 0.5, 0.7812, 0.6, 0.75, 0.6, 0.75, 0.5, 0.7812, 0.6, 0.7812, 0.7, 0.75, 0.7, 0.75, 0.6, 0.7812, 0.7, 0.7812, 0.8, 0.75, 0.8, 0.75, 0.7, 0.7812, 0.8, 0.7812, 0.9, 0.75, 0.9, 0.75, 0.8, 0.8125, 0.5, 0.8125, 0.5994, 0.7812, 0.6, 0.7812, 0.5, 0.8125, 0.5994, 0.8125, 0.6994, 0.7812, 0.7, 0.7812, 0.6, 0.8125, 0.6994, 0.8125, 0.7994, 0.7812, 0.8, 0.7812, 0.7, 0.8125, 0.7994, 0.8125, 0.8994, 0.7812, 0.9, 0.7812, 0.8, 0.8438, 0.5, 0.8438, 0.5994, 0.8125, 0.5994, 0.8125, 0.5, 0.8438, 0.5994, 0.8438, 0.6994, 0.8125, 0.6994, 0.8125, 0.5994, 0.8438, 0.6994, 0.8438, 0.7994, 0.8125, 0.7994, 0.8125, 0.6994, 0.8438, 0.7994, 0.8438, 0.8994, 0.8125, 0.8994, 0.8125, 0.7994, 0.875, 0.5, 0.875, 0.5994, 0.8438, 0.5994, 0.8438, 0.5, 0.875, 0.5994, 0.875, 0.6994, 0.8438, 0.6994, 0.8438, 0.5994, 0.875, 0.6994, 0.875, 0.7994, 0.8438, 0.7994, 0.8438, 0.6994, 0.875, 0.7994, 0.875, 0.8994, 0.8438, 0.8994, 0.8438, 0.7994, 0.9062, 0.5, 0.9062, 0.5994, 0.875, 0.5994, 0.875, 0.5, 0.9062, 0.5994, 0.9062, 0.6994, 0.875, 0.6994, 0.875, 0.5994, 0.9062, 0.6994, 0.9062, 0.7994, 0.875, 0.7994, 0.875, 0.6994, 0.9062, 0.7994, 0.9062, 0.8994, 0.875, 0.8994, 0.875, 0.7994, 0.9375, 0.5, 0.9375, 0.5997, 0.9062, 0.5994, 0.9062, 0.5, 0.9375, 0.5997, 0.9375, 0.6997, 0.9062, 0.6994, 0.9062, 0.5994, 0.9375, 0.6997, 0.9375, 0.7997, 0.9062, 0.7994, 0.9062, 0.6994, 0.9375, 0.7997, 0.9375, 0.8997, 0.9062, 0.8994, 0.9062, 0.7994, 0.9688, 0.5, 0.9688, 0.5992, 0.9375, 0.5997, 0.9375, 0.5, 0.9688, 0.5992, 0.9687, 0.6992, 0.9375, 0.6997, 0.9375, 0.5997, 0.9687, 0.6992, 0.9688, 0.7992, 0.9375, 0.7997, 0.9375, 0.6997, 0.9688, 0.7992, 0.9688, 0.8992, 0.9375, 0.8997, 0.9375, 0.7997, 1.0, 0.5, 1.0, 0.5992, 0.9688, 0.5992, 0.9688, 0.5, 1.0, 0.5992, 1.0, 0.6992, 0.9687, 0.6992, 0.9688, 0.5992, 1.0, 0.6992, 1.0, 0.7992, 0.9688, 0.7992, 0.9687, 0.6992, 1.0, 0.7992, 1.0, 0.8992, 0.9688, 0.8992, 0.9688, 0.7992])
me_cylinder.use_remesh_fix_poles = True
me_cylinder.use_remesh_preserve_attributes = False
me_cylinder.update()

# ---- objects
ob_candle = bpy.data.objects.new('Candle', me_cylinder)

# ---- transforms, parenting, visibility, modifiers, constraints
ob_candle.location = (0.0, 0.0, 0.0)

# ---- collection membership
col_collection.objects.link(ob_candle)

# ---- scene / render settings (as saved in the file)
scene.frame_start = 1; scene.frame_end = 250; scene.frame_set(1)
scene.render.engine = 'BLENDER_EEVEE_NEXT'
scene.cycles.sampling_pattern = 'TABULATED_SOBOL'
scene.cycles.use_light_tree = False
scene.view_settings.view_transform = 'Filmic'
bpy.context.view_layer.update()

# ---- added for rendering (the .blend has no active camera and no usable light): camera, sun
cam_auto = bpy.data.cameras.new('AutoCamera')
cam_auto.lens = 50.0
cam_auto.sensor_width = 36.0
cam_auto.clip_end = 1000.0
ob_auto_camera = bpy.data.objects.new('AutoCamera', cam_auto)
scene.collection.objects.link(ob_auto_camera)
ob_auto_camera.location = (0.185045, -0.222054, 0.148158)
ob_auto_camera.rotation_euler = (1.09748, -7.21219e-08, 0.694738)
scene.camera = ob_auto_camera
light_auto_sun = bpy.data.lights.new('AutoSun', 'SUN')
light_auto_sun.energy = 3.0
light_auto_sun.angle = 0.0523599
ob_auto_sun = bpy.data.objects.new('AutoSun', light_auto_sun)
scene.collection.objects.link(ob_auto_sun)
ob_auto_sun.rotation_euler = (0.872665, 0.174533, 0.523599)
bpy.context.view_layer.update()
